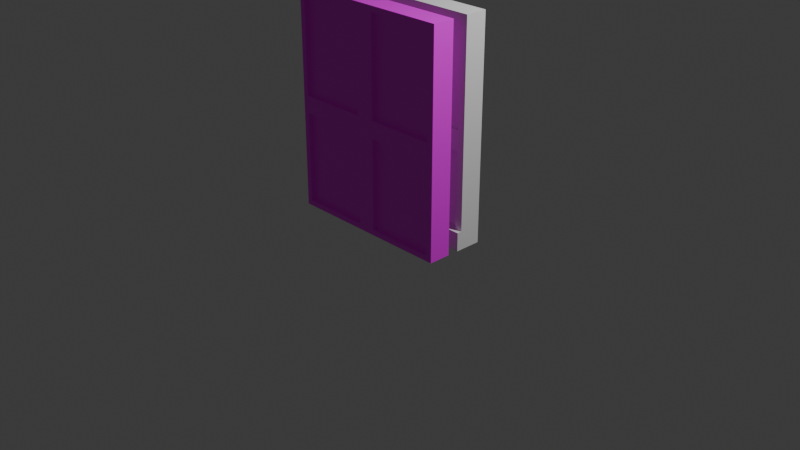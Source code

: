 # Source: window.blend  (saved by Blender 4.3.34; exported with 4.5.12 LTS)
import bpy
from mathutils import Matrix  # noqa: F401  (used for matrix-valued properties, if any)

bpy.ops.wm.read_factory_settings(use_empty=True)
scene = bpy.context.scene
scene.name = 'Scene'

# ---- collections
col_collection = bpy.data.collections.new('Collection'); scene.collection.children.link(col_collection)

# ---- images (referenced by path relative to the original .blend; pixels are not part of the script)
import os
ASSET_DIR = os.environ.get("B2B_ASSET_DIR", "")  # directory of the original .blend (textures are referenced by path, not embedded)
HERE = os.path.dirname(os.path.abspath(__file__))  # packed textures are extracted next to this script under _unpacked/

def load_image(name, relpath, width, height, colorspace="sRGB"):
    """Load a texture the original file referenced (path relative to the .blend, or extracted next to this script)."""
    p = next((c for c in (os.path.join(HERE, relpath), os.path.join(ASSET_DIR, relpath)) if relpath and os.path.exists(c)), "")
    if p:
        img = bpy.data.images.load(p, check_existing=True)
        img.name = name
    else:  # same state as the original file: an image datablock whose file is absent (Cycles renders it pink)
        img = bpy.data.images.new(name, width, height)
        img.source = "FILE"
        img.filepath = "//" + (relpath or name)
    img.colorspace_settings.name = colorspace
    return img
img_window2_copy_png = load_image('window2 copy.png', 'window2 copy.png', 1024, 1024, 'sRGB')

# ---- materials (node trees are filled in below, after node groups)
mat_material_001 = bpy.data.materials.new('Material.001')

# ---- material node trees
mat_material_001.use_nodes = True; mat_material_001.node_tree.nodes.clear()
_N = mat_material_001.node_tree.nodes; _L = mat_material_001.node_tree.links
n0 = _N.new('ShaderNodeBsdfPrincipled'); n0.name = 'Principled BSDF'; n0.location = (10, 300)
n1 = _N.new('ShaderNodeOutputMaterial'); n1.name = 'Material Output'; n1.location = (300, 300)
n2 = _N.new('ShaderNodeTexImage'); n2.name = 'Image Texture'; n2.location = (-314, 290)
n2.image = img_window2_copy_png
_L.new(n0.outputs[0], n1.inputs[0])
_L.new(n2.outputs[0], n0.inputs[0])
n1.is_active_output = True

# ---- world
world_world = bpy.data.worlds.new('World'); scene.world = world_world
world_world.use_nodes = True; world_world.node_tree.nodes.clear()
_N = world_world.node_tree.nodes; _L = world_world.node_tree.links
n0 = _N.new('ShaderNodeOutputWorld'); n0.name = 'World Output'; n0.location = (300, 300)
n1 = _N.new('ShaderNodeBackground'); n1.name = 'Background'; n1.location = (10, 300)
n1.inputs[0].default_value = (0.05088, 0.05088, 0.05088, 1.0)
_L.new(n1.outputs[0], n0.inputs[0])
n0.is_active_output = True
world_world.color = (0.05088, 0.05088, 0.05088)
world_world.sun_shadow_jitter_overblur = 0.0

# ---- cameras
cam_camera = bpy.data.cameras.new('Camera')
cam_camera.clip_end = 100.0
cam_camera.ortho_scale = 7.314

# ---- lights
light_light = bpy.data.lights.new('Light', 'POINT')
light_light.energy = 1000.0
light_light.shadow_soft_size = 0.1

# ---- meshes
me_plane = bpy.data.meshes.new('Plane')
me_plane.from_pydata([(-0.905, 2.304, -0.1962), (-0.905, 0.002678, -0.1962), (0.9013, 0.002678, -0.1962), (0.9013, 2.304, -0.1962), (-0.905, 0.197, -4.494e-08), (0.9013, 0.197, -4.494e-08), (-0.09717, 0.197, -4.494e-08), (0.1048, 0.197, -4.494e-08), (-0.09717, 1.205, -5.071e-08), (0.1048, 1.205, -5.071e-08), (-0.905, 0.9949, -4.951e-08), (-0.09717, 0.9949, -4.951e-08), (0.1048, 0.9949, -4.951e-08), (-0.8414, 0.197, -4.494e-08), (-0.8414, 1.205, -5.071e-08), (-0.8414, 0.9949, -4.951e-08), (0.8248, 0.197, -4.494e-08), (0.8248, 1.205, -5.071e-08), (0.8248, 0.9949, -4.951e-08), (-0.09717, 2.225, -5.654e-08), (0.1048, 2.225, -5.654e-08), (-0.8414, 2.225, -5.654e-08), (0.8248, 2.225, -5.654e-08), (-0.905, 0.197, 0.08751), (-0.905, 0.002678, 0.08751), (0.9013, 0.002678, 0.08751), (0.9013, 0.197, 0.08751), (0.9013, 2.225, 0.03816), (0.9013, 2.304, 0.03816), (-0.905, 2.304, 0.03816), (0.8248, 0.197, 0.03816), (0.9013, 0.197, 0.03816), (-0.09717, 0.9949, 0.03816), (-0.09717, 0.197, 0.03816), (0.1048, 0.197, 0.03816), (0.1048, 0.9949, 0.03816), (-0.905, 2.225, 0.03816), (-0.09717, 2.225, 0.03816), (-0.09717, 1.205, 0.03816), (0.1048, 2.225, 0.03816), (0.1048, 1.205, 0.03816), (-0.8414, 1.205, 0.03816), (0.8248, 1.205, 0.03816), (-0.905, 0.9949, 0.03816), (0.8248, 0.9949, 0.03816), (-0.8414, 0.9949, 0.03816), (-0.8414, 2.225, 0.03816), (0.8248, 2.225, 0.03816), (-0.905, 0.9949, 0.03804), (-0.905, 0.197, 0.03804), (-0.8414, 0.197, 0.03804), (-0.8414, 0.9949, 0.03804)], [], [(8, 19, 37, 38), (3, 0, 1, 2), (36, 43, 10, 48, 49, 4, 23, 24, 1, 0, 29), (2, 25, 26, 5, 31, 27, 28, 3), (17, 22, 47, 42), (22, 20, 39, 47), (7, 6, 33, 34), (13, 15, 11, 6), (5, 16, 30, 31), (7, 12, 18, 16), (3, 28, 29, 0), (11, 15, 45, 32), (9, 20, 22, 17), (15, 10, 43, 45), (6, 11, 32, 33), (14, 21, 19, 8), (13, 6, 7, 16, 5, 26, 23, 4), (26, 25, 24, 23), (1, 24, 25, 2), (36, 46, 41, 38, 37, 39, 40, 42, 47, 27, 31, 30, 44, 35, 34, 33, 32, 45, 43), (29, 28, 27, 47, 39, 37, 46, 36), (9, 17, 42, 40), (21, 14, 41, 46), (18, 12, 35, 44), (20, 9, 40, 39), (16, 18, 44, 30), (14, 8, 38, 41), (19, 21, 46, 37), (12, 7, 34, 35), (49, 48, 51, 50), (10, 15, 51, 48), (13, 4, 49, 50), (15, 13, 50, 51)])
_uv = me_plane.uv_layers.new(name='UVMap')
_uv.uv.foreach_set('vector', [0.4473, 0.5224, 0.4473, 0.9655, 0.4473, 0.9655, 0.4473, 0.5224, 1.0, 1.0, 0.0, 1.0, 0.0, 0.0, 1.0, 0.0, 0.0, 0.9655, 0.0, 0.4311, 0.0, 0.4311, 0.0, 0.4311, 0.0, 0.08444, 0.0, 0.08444, 0.0, 0.08444, 0.0, 0.0, 0.0, 0.0, 0.0, 1.0, 0.0, 1.0, 1.0, 0.0, 1.0, 0.0, 1.0, 0.08444, 1.0, 0.08444, 1.0, 0.08444, 1.0, 0.9655, 1.0, 1.0, 1.0, 1.0, 0.9577, 0.5224, 0.9577, 0.9655, 0.9577, 0.9655, 0.9577, 0.5224, 0.9577, 0.9655, 0.5591, 0.9655, 0.5591, 0.9655, 0.9577, 0.9655, 0.5591, 0.08444, 0.4473, 0.08444, 0.4473, 0.08444, 0.5591, 0.08444, 0.03522, 0.08444, 0.03522, 0.4311, 0.4473, 0.4311, 0.4473, 0.08444, 1.0, 0.08444, 0.9577, 0.08444, 0.9577, 0.08444, 1.0, 0.08444, 0.5591, 0.08444, 0.5591, 0.4311, 0.9577, 0.4311, 0.9577, 0.08444, 1.0, 1.0, 1.0, 1.0, 0.0, 1.0, 0.0, 1.0, 0.4473, 0.4311, 0.03522, 0.4311, 0.03522, 0.4311, 0.4473, 0.4311, 0.5591, 0.5224, 0.5591, 0.9655, 0.9577, 0.9655, 0.9577, 0.5224, 0.03522, 0.4311, 0.0, 0.4311, 0.0, 0.4311, 0.03522, 0.4311, 0.4473, 0.08444, 0.4473, 0.4311, 0.4473, 0.4311, 0.4473, 0.08444, 0.03522, 0.5224, 0.03522, 0.9655, 0.4473, 0.9655, 0.4473, 0.5224, 0.03522, 0.08444, 0.4473, 0.08444, 0.5591, 0.08444, 0.9577, 0.08444, 1.0, 0.08444, 1.0, 0.08444, 0.0, 0.08444, 0.0, 0.08444, 1.0, 0.08444, 1.0, 0.0, 0.0, 0.0, 0.0, 0.08444, 0.0, 0.0, 0.0, 0.0, 1.0, 0.0, 1.0, 0.0, 0.0, 0.9655, 0.03522, 0.9655, 0.03522, 0.5224, 0.4473, 0.5224, 0.4473, 0.9655, 0.5591, 0.9655, 0.5591, 0.5224, 0.9577, 0.5224, 0.9577, 0.9655, 1.0, 0.9655, 1.0, 0.08444, 0.9577, 0.08444, 0.9577, 0.4311, 0.5591, 0.4311, 0.5591, 0.08444, 0.4473, 0.08444, 0.4473, 0.4311, 0.03522, 0.4311, 0.0, 0.4311, 0.0, 1.0, 1.0, 1.0, 1.0, 0.9655, 0.9577, 0.9655, 0.5591, 0.9655, 0.4473, 0.9655, 0.03522, 0.9655, 0.0, 0.9655, 0.5591, 0.5224, 0.9577, 0.5224, 0.9577, 0.5224, 0.5591, 0.5224, 0.03522, 0.9655, 0.03522, 0.5224, 0.03522, 0.5224, 0.03522, 0.9655, 0.9577, 0.4311, 0.5591, 0.4311, 0.5591, 0.4311, 0.9577, 0.4311, 0.5591, 0.9655, 0.5591, 0.5224, 0.5591, 0.5224, 0.5591, 0.9655, 0.9577, 0.08444, 0.9577, 0.4311, 0.9577, 0.4311, 0.9577, 0.08444, 0.03522, 0.5224, 0.4473, 0.5224, 0.4473, 0.5224, 0.03522, 0.5224, 0.4473, 0.9655, 0.03522, 0.9655, 0.03522, 0.9655, 0.4473, 0.9655, 0.5591, 0.4311, 0.5591, 0.08444, 0.5591, 0.08444, 0.5591, 0.4311, 0.0, 0.08444, 0.0, 0.4311, 0.03522, 0.4311, 0.03522, 0.08444, 0.0, 0.4311, 0.03522, 0.4311, 0.03522, 0.4311, 0.0, 0.4311, 0.03522, 0.08444, 0.0, 0.08444, 0.0, 0.08444, 0.03522, 0.08444, 0.03522, 0.4311, 0.03522, 0.08444, 0.03522, 0.08444, 0.03522, 0.4311])
me_plane.update()
me_plane_001 = bpy.data.meshes.new('Plane.001')
me_plane_001.from_pydata([(-0.905, 2.3, -0.1451), (-0.905, 0.00268, -0.1451), (0.8998, 0.00268, -0.1451), (0.8998, 2.3, -0.1451), (0.09967, 1.201, 0.05011), (-0.09883, 1.201, 0.05011), (0.09967, 1.018, 0.05011), (-0.09883, 1.018, 0.05011), (-0.8494, 1.201, 0.05011), (-0.8494, 1.018, 0.05011), (0.8362, 1.201, 0.05011), (0.8362, 1.018, 0.05011), (0.09967, 2.242, 0.05011), (-0.09883, 2.242, 0.05011), (-0.8494, 2.242, 0.05011), (0.8362, 2.242, 0.05011), (0.09967, 0.05819, 0.05011), (-0.09883, 0.05819, 0.05011), (-0.8494, 0.05819, 0.05011), (0.8362, 0.05819, 0.05011), (-0.905, 0.05819, 0.09231), (-0.905, 0.00268, 0.09231), (0.8998, 0.00268, 0.09231), (0.8998, 2.3, 0.09231), (-0.905, 2.3, 0.09231), (0.09967, 0.05819, 0.09231), (-0.09883, 0.05819, 0.09231), (-0.905, 2.242, 0.09231), (0.09967, 2.242, 0.09231), (0.09967, 1.201, 0.09231), (-0.09883, 2.242, 0.09231), (-0.09883, 1.201, 0.09231), (-0.8494, 1.201, 0.09231), (0.8362, 1.201, 0.09231), (0.09967, 1.018, 0.09231), (-0.09883, 1.018, 0.09231), (0.8362, 1.018, 0.09231), (-0.8494, 1.018, 0.09231), (-0.8494, 0.05819, 0.09231), (-0.8494, 2.242, 0.09231), (0.8362, 0.05819, 0.09231), (0.8362, 2.242, 0.09231)], [], [(7, 9, 37, 35), (1, 21, 22, 2), (13, 14, 39, 30), (11, 6, 34, 36), (18, 9, 7, 17), (4, 10, 33, 29), (16, 6, 11, 19), (3, 23, 24, 0), (4, 12, 15, 10), (27, 20, 21, 1, 0, 24), (8, 14, 13, 5), (18, 17, 26, 38), (2, 22, 23, 3), (17, 7, 35, 26), (6, 16, 25, 34), (1, 2, 3, 0), (10, 15, 41, 33), (23, 22, 21, 20, 38, 26, 35, 34, 25, 40, 36, 33, 41, 28, 30, 39, 27, 24), (31, 30, 28, 29, 33, 36, 34, 35, 37, 38, 20, 27, 39, 32), (9, 18, 38, 37), (12, 4, 29, 28), (19, 11, 36, 40), (14, 8, 32, 39), (5, 13, 30, 31), (16, 19, 40, 25), (15, 12, 28, 41), (8, 5, 31, 32)])
_uv = me_plane_001.uv_layers.new(name='UVMap')
_uv.uv.foreach_set('vector', [0.1462, 0.01092, 0.2377, 0.01092, 0.2377, 0.01606, 0.1462, 0.01606, 0.0001274, 0.5, 0.02905, 0.5, 0.02905, 0.7199, 0.0001274, 0.7199, 0.3391, 0.005269, 0.2476, 0.005269, 0.2476, 0.0001275, 0.3391, 0.0001274, 0.1462, 0.01632, 0.236, 0.01632, 0.236, 0.02146, 0.1462, 0.02146, 0.02931, 0.6438, 0.1462, 0.6438, 0.1462, 0.7352, 0.02931, 0.7352, 0.3728, 0.005524, 0.4625, 0.005524, 0.4625, 0.01067, 0.3728, 0.01067, 0.02931, 0.7355, 0.1462, 0.7355, 0.1462, 0.8252, 0.02931, 0.8252, 0.0001274, 0.0001273, 0.02905, 0.0001273, 0.02905, 0.22, 0.0001274, 0.22, 0.1562, 0.6435, 0.02931, 0.6435, 0.02931, 0.5538, 0.1562, 0.5538, 0.02905, 0.2271, 0.02905, 0.4932, 0.02905, 0.5, 0.0001274, 0.5, 0.0001274, 0.22, 0.02905, 0.22, 0.02931, 0.4621, 0.1562, 0.4621, 0.1562, 0.5535, 0.02931, 0.5535, 0.3546, 0.01092, 0.446, 0.01092, 0.446, 0.01606, 0.3546, 0.01606, 0.0001274, 0.7199, 0.02905, 0.7199, 0.02905, 0.9999, 0.0001274, 0.9999, 0.02931, 0.01092, 0.1462, 0.01092, 0.1462, 0.01606, 0.02931, 0.01606, 0.236, 0.01632, 0.3529, 0.01632, 0.3529, 0.02146, 0.236, 0.02146, 0.3093, 0.2419, 0.3093, 0.4618, 0.02931, 0.4618, 0.02931, 0.2419, 0.02931, 0.005524, 0.1562, 0.005524, 0.1562, 0.01067, 0.02931, 0.01067, 0.3093, 0.2416, 0.02931, 0.2416, 0.02931, 0.02171, 0.03607, 0.02171, 0.03607, 0.0285, 0.03607, 0.12, 0.153, 0.12, 0.153, 0.1441, 0.03607, 0.1441, 0.03607, 0.2339, 0.153, 0.2339, 0.1753, 0.2339, 0.3022, 0.2339, 0.3022, 0.1441, 0.3022, 0.12, 0.3022, 0.0285, 0.3022, 0.02171, 0.3093, 0.02171, 0.1753, 0.12, 0.3022, 0.12, 0.3022, 0.1441, 0.1753, 0.1441, 0.1753, 0.2339, 0.153, 0.2339, 0.153, 0.1441, 0.153, 0.12, 0.153, 0.0285, 0.03607, 0.0285, 0.03607, 0.02171, 0.3022, 0.02171, 0.3022, 0.0285, 0.1753, 0.0285, 0.2377, 0.01092, 0.3546, 0.01092, 0.3546, 0.01606, 0.2377, 0.01606, 0.2459, 0.005524, 0.3728, 0.005524, 0.3728, 0.01067, 0.2459, 0.01067, 0.02931, 0.01632, 0.1462, 0.01632, 0.1462, 0.02146, 0.02931, 0.02146, 0.2476, 0.005269, 0.1208, 0.00527, 0.1208, 0.0001276, 0.2476, 0.0001275, 0.4659, 0.005269, 0.3391, 0.005269, 0.3391, 0.0001274, 0.4659, 0.0001274, 0.3529, 0.01632, 0.4426, 0.01632, 0.4426, 0.02146, 0.3529, 0.02146, 0.1562, 0.005524, 0.2459, 0.005524, 0.2459, 0.01067, 0.1562, 0.01067, 0.1208, 0.00527, 0.02931, 0.00527, 0.02931, 0.0001276, 0.1208, 0.0001276])
me_plane_001.materials.append(mat_material_001)
me_plane_001.update()

# ---- objects
ob_light = bpy.data.objects.new('Light', light_light)
ob_camera = bpy.data.objects.new('Camera', cam_camera)
ob_plane = bpy.data.objects.new('Plane', me_plane)
ob_plane_001 = bpy.data.objects.new('Plane.001', me_plane_001)

# ---- transforms, parenting, visibility, modifiers, constraints
ob_light.location = (4.076, 1.005, 5.904)
ob_light.rotation_euler = (0.6503, 0.05522, 1.866)
ob_light.lock_rotations_4d = False
ob_light.empty_display_type = 'ARROWS'
ob_light.color = (0.0, 0.0, 0.0, 0.0)
ob_light.lineart.crease_threshold = 0.0
ob_camera.location = (7.359, -6.926, 4.958)
ob_camera.rotation_euler = (1.109, 0.0, 0.8149)
ob_camera.lock_rotations_4d = False
ob_camera.empty_display_type = 'ARROWS'
ob_camera.color = (0.0, 0.0, 0.0, 0.0)
ob_camera.display_type = 'WIRE'
ob_camera.lineart.crease_threshold = 0.0
ob_plane.location = (0.0, 0.0, 0.0)
ob_plane.rotation_euler = (1.571, 0.0, 0.0)
ob_plane_001.location = (0.0, -0.3489, 0.0)
ob_plane_001.rotation_euler = (1.571, 0.0, 0.0)

# ---- collection membership
col_collection.objects.link(ob_light)
col_collection.objects.link(ob_camera)
col_collection.objects.link(ob_plane)
col_collection.objects.link(ob_plane_001)

# ---- scene / render settings (as saved in the file)
scene.camera = ob_camera
scene.frame_start = 1; scene.frame_end = 250; scene.frame_set(1)
scene.render.engine = 'BLENDER_EEVEE_NEXT'
bpy.context.view_layer.update()
